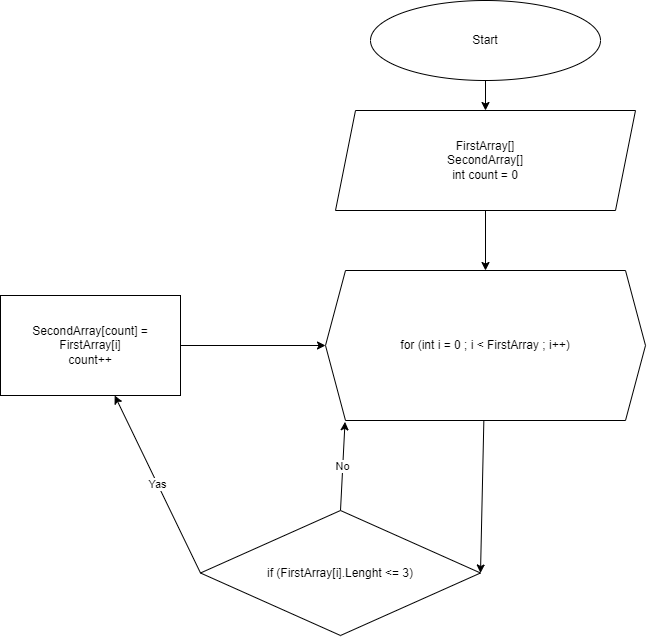

The diagram above was exported from draw.io. Its source (the exported page's mxGraphModel, read from the mxfile embedded in the PNG):
<mxGraphModel dx="1960" dy="659" grid="1" gridSize="10" guides="1" tooltips="1" connect="1" arrows="1" fold="1" page="1" pageScale="1" pageWidth="827" pageHeight="1169" math="0" shadow="0">
  <root>
    <mxCell id="0" />
    <mxCell id="1" parent="0" />
    <mxCell id="6" value="" style="edgeStyle=none;html=1;entryX=0.5;entryY=0;entryDx=0;entryDy=0;" edge="1" parent="1" source="4" target="15">
      <mxGeometry relative="1" as="geometry">
        <mxPoint x="201.25" y="130" as="targetPoint" />
      </mxGeometry>
    </mxCell>
    <mxCell id="4" value="Start" style="ellipse;whiteSpace=wrap;html=1;" vertex="1" parent="1">
      <mxGeometry x="110" y="30" width="230" height="80" as="geometry" />
    </mxCell>
    <mxCell id="8" value="" style="edgeStyle=none;html=1;exitX=0.5;exitY=1;exitDx=0;exitDy=0;" edge="1" parent="1" source="15" target="7">
      <mxGeometry relative="1" as="geometry">
        <mxPoint x="192.90540540540542" y="250" as="sourcePoint" />
      </mxGeometry>
    </mxCell>
    <mxCell id="10" value="" style="edgeStyle=none;html=1;entryX=1;entryY=0.5;entryDx=0;entryDy=0;" edge="1" parent="1" source="7" target="9">
      <mxGeometry relative="1" as="geometry" />
    </mxCell>
    <mxCell id="7" value="for (int i = 0 ; i &amp;lt; FirstArray ; i++)" style="shape=hexagon;perimeter=hexagonPerimeter2;whiteSpace=wrap;html=1;fixedSize=1;" vertex="1" parent="1">
      <mxGeometry x="65" y="300" width="320" height="150" as="geometry" />
    </mxCell>
    <mxCell id="12" value="Yas" style="edgeStyle=none;html=1;exitX=0;exitY=0.5;exitDx=0;exitDy=0;" edge="1" parent="1" source="9" target="11">
      <mxGeometry relative="1" as="geometry" />
    </mxCell>
    <mxCell id="14" value="No" style="edgeStyle=none;html=1;exitX=0.5;exitY=0;exitDx=0;exitDy=0;entryX=0.061;entryY=1.009;entryDx=0;entryDy=0;entryPerimeter=0;" edge="1" parent="1" source="9" target="7">
      <mxGeometry relative="1" as="geometry" />
    </mxCell>
    <mxCell id="9" value="if (FirstArray[i].Lenght &amp;lt;= 3)" style="rhombus;whiteSpace=wrap;html=1;" vertex="1" parent="1">
      <mxGeometry x="-60" y="540" width="280" height="125" as="geometry" />
    </mxCell>
    <mxCell id="13" style="edgeStyle=none;html=1;entryX=0;entryY=0.5;entryDx=0;entryDy=0;" edge="1" parent="1" source="11" target="7">
      <mxGeometry relative="1" as="geometry" />
    </mxCell>
    <mxCell id="11" value="SecondArray[count] = FirstArray[i]&lt;br&gt;count++" style="whiteSpace=wrap;html=1;" vertex="1" parent="1">
      <mxGeometry x="-260" y="325" width="180" height="100" as="geometry" />
    </mxCell>
    <mxCell id="15" value="&lt;span&gt;FirstArray[]&lt;/span&gt;&lt;br&gt;&lt;span&gt;SecondArray[]&lt;/span&gt;&lt;br&gt;&lt;span&gt;int count = 0&lt;/span&gt;" style="shape=parallelogram;perimeter=parallelogramPerimeter;whiteSpace=wrap;html=1;fixedSize=1;" vertex="1" parent="1">
      <mxGeometry x="75" y="140" width="300" height="100" as="geometry" />
    </mxCell>
  </root>
</mxGraphModel>